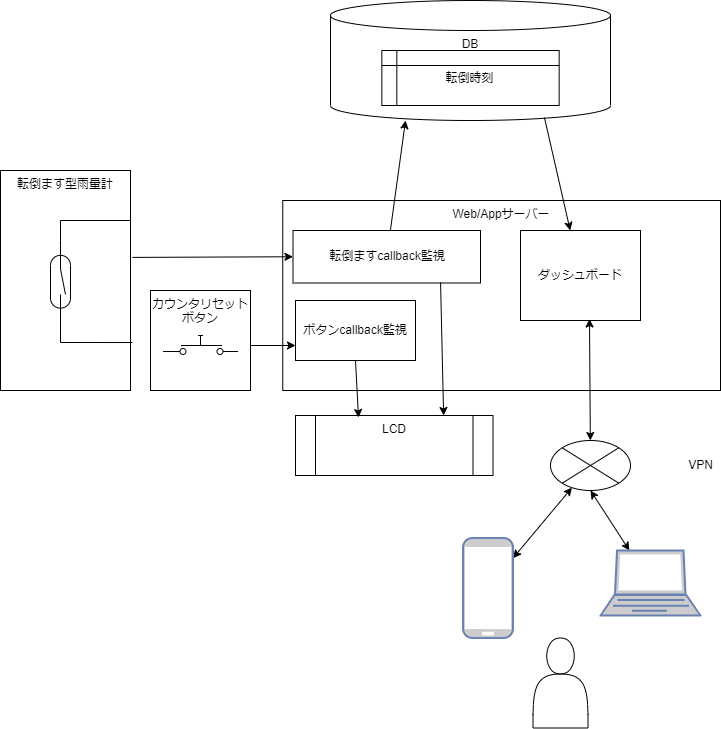

The diagram above was exported from draw.io. Its source (the exported page's mxGraphModel, read from the mxfile embedded in the PNG):
<mxGraphModel dx="1077" dy="782" grid="1" gridSize="10" guides="1" tooltips="1" connect="1" arrows="1" fold="1" page="1" pageScale="1" pageWidth="827" pageHeight="1169" math="0" shadow="0">
  <root>
    <mxCell id="0" />
    <mxCell id="1" parent="0" />
    <mxCell id="15" value="転倒ます型雨量計" style="rounded=0;whiteSpace=wrap;html=1;verticalAlign=top;" vertex="1" parent="1">
      <mxGeometry x="20" y="570" width="130" height="220" as="geometry" />
    </mxCell>
    <mxCell id="6" value="Web/Appサーバー" style="whiteSpace=wrap;html=1;labelPosition=center;verticalLabelPosition=middle;align=center;verticalAlign=top;" vertex="1" parent="1">
      <mxGeometry x="302.25" y="600" width="437.75" height="190" as="geometry" />
    </mxCell>
    <mxCell id="7" value="" style="group" vertex="1" connectable="0" parent="1">
      <mxGeometry x="350" y="400" width="280" height="120" as="geometry" />
    </mxCell>
    <mxCell id="2" value="DB" style="shape=cylinder3;whiteSpace=wrap;html=1;boundedLbl=1;backgroundOutline=1;size=15;labelPosition=center;verticalLabelPosition=middle;align=center;verticalAlign=top;" vertex="1" parent="7">
      <mxGeometry width="280" height="120" as="geometry" />
    </mxCell>
    <mxCell id="4" value="転倒時刻" style="shape=internalStorage;whiteSpace=wrap;html=1;backgroundOutline=1;dx=15;dy=15;" vertex="1" parent="7">
      <mxGeometry x="51.333333333333336" y="50" width="177.33333333333334" height="55" as="geometry" />
    </mxCell>
    <mxCell id="12" style="edgeStyle=none;html=1;rounded=0;endArrow=none;endFill=0;" edge="1" parent="1" source="9">
      <mxGeometry relative="1" as="geometry">
        <mxPoint x="150" y="620" as="targetPoint" />
        <Array as="points">
          <mxPoint x="80" y="620" />
        </Array>
      </mxGeometry>
    </mxCell>
    <mxCell id="13" style="edgeStyle=none;html=1;exitX=1;exitY=0.5;exitDx=0;exitDy=0;exitPerimeter=0;rounded=0;endArrow=none;endFill=0;entryX=1.015;entryY=0.782;entryDx=0;entryDy=0;entryPerimeter=0;" edge="1" parent="1" source="9" target="15">
      <mxGeometry relative="1" as="geometry">
        <mxPoint x="140" y="742" as="targetPoint" />
        <Array as="points">
          <mxPoint x="80" y="742" />
        </Array>
      </mxGeometry>
    </mxCell>
    <mxCell id="9" value="" style="pointerEvents=1;verticalLabelPosition=bottom;shadow=0;dashed=0;align=center;html=1;verticalAlign=top;shape=mxgraph.electrical.electro-mechanical.reed_switch;direction=south;" vertex="1" parent="1">
      <mxGeometry x="70" y="640" width="20" height="82.5" as="geometry" />
    </mxCell>
    <mxCell id="21" style="edgeStyle=none;rounded=0;html=1;exitX=0.5;exitY=1;exitDx=0;exitDy=0;endArrow=classic;endFill=1;startArrow=classic;startFill=1;" edge="1" parent="1" source="16" target="19">
      <mxGeometry relative="1" as="geometry" />
    </mxCell>
    <mxCell id="22" style="edgeStyle=none;rounded=0;html=1;endArrow=classic;endFill=1;startArrow=classic;startFill=1;" edge="1" parent="1" source="16" target="18">
      <mxGeometry relative="1" as="geometry" />
    </mxCell>
    <mxCell id="16" value="" style="shape=sumEllipse;perimeter=ellipsePerimeter;whiteSpace=wrap;html=1;backgroundOutline=1;" vertex="1" parent="1">
      <mxGeometry x="570" y="840" width="80" height="50" as="geometry" />
    </mxCell>
    <mxCell id="17" value="" style="shape=actor;whiteSpace=wrap;html=1;" vertex="1" parent="1">
      <mxGeometry x="552.5" y="1037.5" width="55" height="90" as="geometry" />
    </mxCell>
    <mxCell id="18" value="" style="fontColor=#0066CC;verticalAlign=top;verticalLabelPosition=bottom;labelPosition=center;align=center;html=1;outlineConnect=0;fillColor=#CCCCCC;strokeColor=#6881B3;gradientColor=none;gradientDirection=north;strokeWidth=2;shape=mxgraph.networks.mobile;" vertex="1" parent="1">
      <mxGeometry x="482.5" y="937.5" width="50" height="100" as="geometry" />
    </mxCell>
    <mxCell id="19" value="" style="fontColor=#0066CC;verticalAlign=top;verticalLabelPosition=bottom;labelPosition=center;align=center;html=1;outlineConnect=0;fillColor=#CCCCCC;strokeColor=#6881B3;gradientColor=none;gradientDirection=north;strokeWidth=2;shape=mxgraph.networks.laptop;" vertex="1" parent="1">
      <mxGeometry x="620" y="950" width="100" height="65" as="geometry" />
    </mxCell>
    <mxCell id="24" value="VPN" style="text;html=1;resizable=0;autosize=1;align=center;verticalAlign=middle;points=[];fillColor=none;strokeColor=none;rounded=0;" vertex="1" parent="1">
      <mxGeometry x="700" y="855" width="40" height="20" as="geometry" />
    </mxCell>
    <mxCell id="23" style="edgeStyle=none;rounded=0;html=1;startArrow=none;startFill=0;endArrow=classic;endFill=1;exitX=1.015;exitY=0.395;exitDx=0;exitDy=0;exitPerimeter=0;entryX=0;entryY=0.5;entryDx=0;entryDy=0;" edge="1" parent="1" source="15" target="25">
      <mxGeometry relative="1" as="geometry">
        <mxPoint x="300" y="680" as="targetPoint" />
      </mxGeometry>
    </mxCell>
    <mxCell id="8" style="edgeStyle=none;html=1;entryX=0.268;entryY=1;entryDx=0;entryDy=0;entryPerimeter=0;startArrow=none;" edge="1" parent="1" source="25" target="2">
      <mxGeometry relative="1" as="geometry">
        <mxPoint x="405" y="630" as="sourcePoint" />
      </mxGeometry>
    </mxCell>
    <mxCell id="26" value="ダッシュボード" style="rounded=0;whiteSpace=wrap;html=1;" vertex="1" parent="1">
      <mxGeometry x="540" y="630" width="120" height="90" as="geometry" />
    </mxCell>
    <mxCell id="28" value="" style="endArrow=classic;html=1;rounded=0;exitX=0.764;exitY=0.975;exitDx=0;exitDy=0;exitPerimeter=0;" edge="1" parent="1" source="2" target="26">
      <mxGeometry width="50" height="50" relative="1" as="geometry">
        <mxPoint x="400" y="820" as="sourcePoint" />
        <mxPoint x="450" y="770" as="targetPoint" />
      </mxGeometry>
    </mxCell>
    <mxCell id="25" value="転倒ますcallback監視" style="rounded=0;whiteSpace=wrap;html=1;verticalAlign=middle;" vertex="1" parent="1">
      <mxGeometry x="312.5" y="630" width="187.5" height="52.5" as="geometry" />
    </mxCell>
    <mxCell id="20" style="edgeStyle=none;rounded=0;html=1;endArrow=classic;endFill=1;startArrow=classic;startFill=1;exitX=0.575;exitY=0.983;exitDx=0;exitDy=0;exitPerimeter=0;" edge="1" parent="1" source="26" target="16">
      <mxGeometry relative="1" as="geometry" />
    </mxCell>
    <mxCell id="31" value="LCD" style="shape=process;whiteSpace=wrap;html=1;backgroundOutline=1;verticalAlign=top;" vertex="1" parent="1">
      <mxGeometry x="315" y="815" width="197.5" height="60" as="geometry" />
    </mxCell>
    <mxCell id="34" value="" style="group" vertex="1" connectable="0" parent="1">
      <mxGeometry x="170" y="690" width="100" height="100" as="geometry" />
    </mxCell>
    <mxCell id="33" value="カウンタリセットボタン" style="whiteSpace=wrap;html=1;aspect=fixed;verticalAlign=top;" vertex="1" parent="34">
      <mxGeometry width="100" height="100" as="geometry" />
    </mxCell>
    <mxCell id="32" value="" style="pointerEvents=1;verticalLabelPosition=bottom;shadow=0;dashed=0;align=center;html=1;verticalAlign=top;shape=mxgraph.electrical.electro-mechanical.push_switch_no;" vertex="1" parent="34">
      <mxGeometry x="12.5" y="45" width="75" height="19" as="geometry" />
    </mxCell>
    <mxCell id="35" value="ボタンcallback監視" style="rounded=0;whiteSpace=wrap;html=1;" vertex="1" parent="1">
      <mxGeometry x="315" y="700" width="120" height="60" as="geometry" />
    </mxCell>
    <mxCell id="36" value="" style="endArrow=classic;html=1;rounded=0;exitX=0.5;exitY=1;exitDx=0;exitDy=0;entryX=0.319;entryY=0.033;entryDx=0;entryDy=0;entryPerimeter=0;" edge="1" parent="1" source="35" target="31">
      <mxGeometry width="50" height="50" relative="1" as="geometry">
        <mxPoint x="440" y="772.5" as="sourcePoint" />
        <mxPoint x="375" y="810" as="targetPoint" />
      </mxGeometry>
    </mxCell>
    <mxCell id="37" value="" style="endArrow=classic;html=1;rounded=0;exitX=0.787;exitY=0.99;exitDx=0;exitDy=0;exitPerimeter=0;entryX=0.75;entryY=0;entryDx=0;entryDy=0;" edge="1" parent="1" source="25" target="31">
      <mxGeometry width="50" height="50" relative="1" as="geometry">
        <mxPoint x="400" y="820" as="sourcePoint" />
        <mxPoint x="468" y="810" as="targetPoint" />
      </mxGeometry>
    </mxCell>
    <mxCell id="38" style="edgeStyle=none;rounded=0;html=1;entryX=0;entryY=0.75;entryDx=0;entryDy=0;startArrow=none;startFill=0;endArrow=classic;endFill=1;" edge="1" parent="1" target="35">
      <mxGeometry relative="1" as="geometry">
        <mxPoint x="270" y="745" as="sourcePoint" />
      </mxGeometry>
    </mxCell>
  </root>
</mxGraphModel>